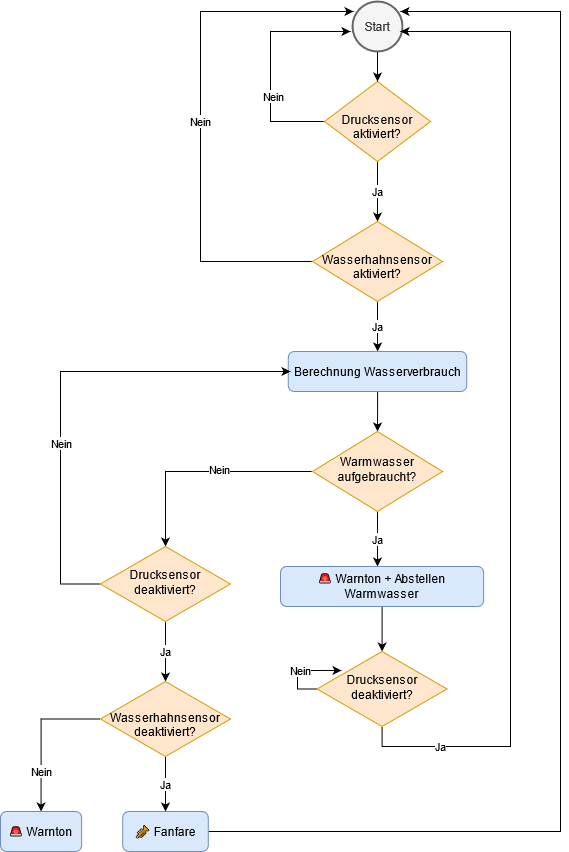

The diagram above was exported from draw.io. Its source (the exported page's mxGraphModel, read from the mxfile embedded in the PNG):
<mxGraphModel dx="1502" dy="603" grid="1" gridSize="10" guides="1" tooltips="1" connect="1" arrows="1" fold="1" page="1" pageScale="1" pageWidth="827" pageHeight="1169" math="0" shadow="0">
  <root>
    <mxCell id="WIyWlLk6GJQsqaUBKTNV-0" />
    <mxCell id="WIyWlLk6GJQsqaUBKTNV-1" parent="WIyWlLk6GJQsqaUBKTNV-0" />
    <mxCell id="tmmv0F1HoWwBhdN903Zh-6" value="" style="edgeStyle=orthogonalEdgeStyle;rounded=0;orthogonalLoop=1;jettySize=auto;html=1;" edge="1" parent="WIyWlLk6GJQsqaUBKTNV-1" source="WIyWlLk6GJQsqaUBKTNV-6">
      <mxGeometry relative="1" as="geometry">
        <mxPoint x="390" y="60" as="targetPoint" />
        <Array as="points">
          <mxPoint x="310" y="150" />
          <mxPoint x="310" y="60" />
        </Array>
      </mxGeometry>
    </mxCell>
    <mxCell id="tmmv0F1HoWwBhdN903Zh-10" value="Nein" style="edgeLabel;html=1;align=center;verticalAlign=middle;resizable=0;points=[];" vertex="1" connectable="0" parent="tmmv0F1HoWwBhdN903Zh-6">
      <mxGeometry x="-0.2857" y="-2" relative="1" as="geometry">
        <mxPoint as="offset" />
      </mxGeometry>
    </mxCell>
    <mxCell id="tmmv0F1HoWwBhdN903Zh-14" value="Ja" style="edgeStyle=orthogonalEdgeStyle;rounded=0;orthogonalLoop=1;jettySize=auto;html=1;exitX=0.5;exitY=1;exitDx=0;exitDy=0;" edge="1" parent="WIyWlLk6GJQsqaUBKTNV-1" source="WIyWlLk6GJQsqaUBKTNV-6" target="WIyWlLk6GJQsqaUBKTNV-10">
      <mxGeometry relative="1" as="geometry" />
    </mxCell>
    <mxCell id="WIyWlLk6GJQsqaUBKTNV-6" value="&lt;br&gt;Drucksensor aktiviert?" style="rhombus;whiteSpace=wrap;html=1;shadow=0;fontFamily=Helvetica;fontSize=12;align=center;strokeWidth=1;spacing=6;spacingTop=-4;fillColor=#ffe6cc;strokeColor=#d79b00;" parent="WIyWlLk6GJQsqaUBKTNV-1" vertex="1">
      <mxGeometry x="364" y="110" width="106" height="80" as="geometry" />
    </mxCell>
    <mxCell id="tmmv0F1HoWwBhdN903Zh-11" style="edgeStyle=orthogonalEdgeStyle;rounded=0;orthogonalLoop=1;jettySize=auto;html=1;exitX=0;exitY=0.5;exitDx=0;exitDy=0;entryX=0.02;entryY=0.2;entryDx=0;entryDy=0;entryPerimeter=0;" edge="1" parent="WIyWlLk6GJQsqaUBKTNV-1" source="WIyWlLk6GJQsqaUBKTNV-10" target="tmmv0F1HoWwBhdN903Zh-0">
      <mxGeometry relative="1" as="geometry">
        <mxPoint x="270" y="30" as="targetPoint" />
        <Array as="points">
          <mxPoint x="240" y="290" />
          <mxPoint x="240" y="40" />
        </Array>
      </mxGeometry>
    </mxCell>
    <mxCell id="tmmv0F1HoWwBhdN903Zh-12" value="Nein" style="edgeLabel;html=1;align=center;verticalAlign=middle;resizable=0;points=[];" vertex="1" connectable="0" parent="tmmv0F1HoWwBhdN903Zh-11">
      <mxGeometry x="-0.0175" y="1" relative="1" as="geometry">
        <mxPoint as="offset" />
      </mxGeometry>
    </mxCell>
    <mxCell id="tmmv0F1HoWwBhdN903Zh-13" value="Ja" style="edgeStyle=orthogonalEdgeStyle;rounded=0;orthogonalLoop=1;jettySize=auto;html=1;" edge="1" parent="WIyWlLk6GJQsqaUBKTNV-1" source="WIyWlLk6GJQsqaUBKTNV-10" target="WIyWlLk6GJQsqaUBKTNV-11">
      <mxGeometry relative="1" as="geometry" />
    </mxCell>
    <mxCell id="WIyWlLk6GJQsqaUBKTNV-10" value="&lt;br&gt;&lt;span style=&quot;font-weight: normal&quot;&gt;Wasserhahnsensor aktiviert?&lt;/span&gt;" style="rhombus;whiteSpace=wrap;html=1;shadow=0;fontFamily=Helvetica;fontSize=12;align=center;strokeWidth=1;spacing=6;spacingTop=-4;fontStyle=1;fillColor=#ffe6cc;strokeColor=#d79b00;" parent="WIyWlLk6GJQsqaUBKTNV-1" vertex="1">
      <mxGeometry x="352" y="250" width="130" height="80" as="geometry" />
    </mxCell>
    <mxCell id="tmmv0F1HoWwBhdN903Zh-18" value="" style="edgeStyle=orthogonalEdgeStyle;rounded=0;orthogonalLoop=1;jettySize=auto;html=1;" edge="1" parent="WIyWlLk6GJQsqaUBKTNV-1" source="WIyWlLk6GJQsqaUBKTNV-11" target="tmmv0F1HoWwBhdN903Zh-16">
      <mxGeometry relative="1" as="geometry" />
    </mxCell>
    <mxCell id="WIyWlLk6GJQsqaUBKTNV-11" value="Berechnung Wasserverbrauch" style="rounded=1;whiteSpace=wrap;html=1;fontSize=12;glass=0;strokeWidth=1;shadow=0;fillColor=#dae8fc;strokeColor=#6c8ebf;" parent="WIyWlLk6GJQsqaUBKTNV-1" vertex="1">
      <mxGeometry x="327.75" y="380" width="178.5" height="40" as="geometry" />
    </mxCell>
    <mxCell id="tmmv0F1HoWwBhdN903Zh-4" value="" style="edgeStyle=orthogonalEdgeStyle;rounded=0;orthogonalLoop=1;jettySize=auto;html=1;" edge="1" parent="WIyWlLk6GJQsqaUBKTNV-1" source="tmmv0F1HoWwBhdN903Zh-0" target="WIyWlLk6GJQsqaUBKTNV-6">
      <mxGeometry relative="1" as="geometry" />
    </mxCell>
    <mxCell id="tmmv0F1HoWwBhdN903Zh-0" value="Start" style="strokeWidth=2;html=1;shape=mxgraph.flowchart.start_2;whiteSpace=wrap;fillColor=#f5f5f5;strokeColor=#666666;fontColor=#333333;" vertex="1" parent="WIyWlLk6GJQsqaUBKTNV-1">
      <mxGeometry x="392" y="30" width="50" height="50" as="geometry" />
    </mxCell>
    <mxCell id="tmmv0F1HoWwBhdN903Zh-22" value="Ja" style="edgeStyle=orthogonalEdgeStyle;rounded=0;orthogonalLoop=1;jettySize=auto;html=1;" edge="1" parent="WIyWlLk6GJQsqaUBKTNV-1" source="tmmv0F1HoWwBhdN903Zh-16" target="tmmv0F1HoWwBhdN903Zh-21">
      <mxGeometry relative="1" as="geometry">
        <Array as="points">
          <mxPoint x="417" y="580" />
          <mxPoint x="417" y="580" />
        </Array>
      </mxGeometry>
    </mxCell>
    <mxCell id="tmmv0F1HoWwBhdN903Zh-27" style="edgeStyle=orthogonalEdgeStyle;rounded=0;orthogonalLoop=1;jettySize=auto;html=1;exitX=0;exitY=0.5;exitDx=0;exitDy=0;entryX=0.5;entryY=0;entryDx=0;entryDy=0;" edge="1" parent="WIyWlLk6GJQsqaUBKTNV-1" source="tmmv0F1HoWwBhdN903Zh-16" target="tmmv0F1HoWwBhdN903Zh-23">
      <mxGeometry relative="1" as="geometry" />
    </mxCell>
    <mxCell id="tmmv0F1HoWwBhdN903Zh-28" value="Nein" style="edgeLabel;html=1;align=center;verticalAlign=middle;resizable=0;points=[];" vertex="1" connectable="0" parent="tmmv0F1HoWwBhdN903Zh-27">
      <mxGeometry x="-0.1532" y="-3" relative="1" as="geometry">
        <mxPoint as="offset" />
      </mxGeometry>
    </mxCell>
    <mxCell id="tmmv0F1HoWwBhdN903Zh-16" value="Warmwasser aufgebraucht?" style="rhombus;whiteSpace=wrap;html=1;shadow=0;fontFamily=Helvetica;fontSize=12;align=center;strokeWidth=1;spacing=6;spacingTop=-4;fillColor=#ffe6cc;strokeColor=#d79b00;" vertex="1" parent="WIyWlLk6GJQsqaUBKTNV-1">
      <mxGeometry x="352" y="460" width="130" height="80" as="geometry" />
    </mxCell>
    <mxCell id="tmmv0F1HoWwBhdN903Zh-42" value="" style="edgeStyle=orthogonalEdgeStyle;rounded=0;orthogonalLoop=1;jettySize=auto;html=1;" edge="1" parent="WIyWlLk6GJQsqaUBKTNV-1" source="tmmv0F1HoWwBhdN903Zh-21" target="tmmv0F1HoWwBhdN903Zh-40">
      <mxGeometry relative="1" as="geometry" />
    </mxCell>
    <mxCell id="tmmv0F1HoWwBhdN903Zh-21" value="🚨 Warnton + Abstellen Warmwasser" style="rounded=1;whiteSpace=wrap;html=1;fontSize=12;glass=0;strokeWidth=1;shadow=0;fillColor=#dae8fc;strokeColor=#6c8ebf;" vertex="1" parent="WIyWlLk6GJQsqaUBKTNV-1">
      <mxGeometry x="320" y="595" width="203.13" height="40" as="geometry" />
    </mxCell>
    <mxCell id="tmmv0F1HoWwBhdN903Zh-31" value="Ja" style="edgeStyle=orthogonalEdgeStyle;rounded=0;orthogonalLoop=1;jettySize=auto;html=1;exitX=0.5;exitY=1;exitDx=0;exitDy=0;entryX=0.5;entryY=0;entryDx=0;entryDy=0;" edge="1" parent="WIyWlLk6GJQsqaUBKTNV-1" source="tmmv0F1HoWwBhdN903Zh-23">
      <mxGeometry relative="1" as="geometry">
        <mxPoint x="205.0050000000001" y="710" as="targetPoint" />
      </mxGeometry>
    </mxCell>
    <mxCell id="tmmv0F1HoWwBhdN903Zh-33" style="edgeStyle=orthogonalEdgeStyle;rounded=0;orthogonalLoop=1;jettySize=auto;html=1;" edge="1" parent="WIyWlLk6GJQsqaUBKTNV-1" source="tmmv0F1HoWwBhdN903Zh-23">
      <mxGeometry relative="1" as="geometry">
        <mxPoint x="330" y="400" as="targetPoint" />
        <Array as="points">
          <mxPoint x="100" y="613" />
          <mxPoint x="100" y="400" />
        </Array>
      </mxGeometry>
    </mxCell>
    <mxCell id="tmmv0F1HoWwBhdN903Zh-34" value="Nein" style="edgeLabel;html=1;align=center;verticalAlign=middle;resizable=0;points=[];" vertex="1" connectable="0" parent="tmmv0F1HoWwBhdN903Zh-33">
      <mxGeometry x="-0.2477" relative="1" as="geometry">
        <mxPoint as="offset" />
      </mxGeometry>
    </mxCell>
    <mxCell id="tmmv0F1HoWwBhdN903Zh-23" value="Drucksensor deaktiviert?" style="rhombus;whiteSpace=wrap;html=1;shadow=0;fontFamily=Helvetica;fontSize=12;align=center;strokeWidth=1;spacing=6;spacingTop=-4;fillColor=#ffe6cc;strokeColor=#d79b00;" vertex="1" parent="WIyWlLk6GJQsqaUBKTNV-1">
      <mxGeometry x="140" y="575" width="130" height="75" as="geometry" />
    </mxCell>
    <mxCell id="tmmv0F1HoWwBhdN903Zh-36" value="Ja" style="edgeStyle=orthogonalEdgeStyle;rounded=0;orthogonalLoop=1;jettySize=auto;html=1;exitX=0.5;exitY=1;exitDx=0;exitDy=0;entryX=0.5;entryY=0;entryDx=0;entryDy=0;" edge="1" parent="WIyWlLk6GJQsqaUBKTNV-1" source="tmmv0F1HoWwBhdN903Zh-32" target="tmmv0F1HoWwBhdN903Zh-35">
      <mxGeometry relative="1" as="geometry">
        <Array as="points">
          <mxPoint x="205" y="810" />
          <mxPoint x="205" y="810" />
        </Array>
      </mxGeometry>
    </mxCell>
    <mxCell id="tmmv0F1HoWwBhdN903Zh-39" value="Nein" style="edgeStyle=orthogonalEdgeStyle;rounded=0;orthogonalLoop=1;jettySize=auto;html=1;exitX=0;exitY=0.5;exitDx=0;exitDy=0;entryX=0.5;entryY=0;entryDx=0;entryDy=0;" edge="1" parent="WIyWlLk6GJQsqaUBKTNV-1" source="tmmv0F1HoWwBhdN903Zh-32" target="tmmv0F1HoWwBhdN903Zh-38">
      <mxGeometry x="0.4733" relative="1" as="geometry">
        <mxPoint as="offset" />
      </mxGeometry>
    </mxCell>
    <mxCell id="tmmv0F1HoWwBhdN903Zh-32" value="&lt;br&gt;Wasserhahnsensor deaktiviert?" style="rhombus;whiteSpace=wrap;html=1;shadow=0;fontFamily=Helvetica;fontSize=12;align=center;strokeWidth=1;spacing=6;spacingTop=-4;fillColor=#ffe6cc;strokeColor=#d79b00;" vertex="1" parent="WIyWlLk6GJQsqaUBKTNV-1">
      <mxGeometry x="140" y="710" width="130" height="75" as="geometry" />
    </mxCell>
    <mxCell id="tmmv0F1HoWwBhdN903Zh-37" style="edgeStyle=orthogonalEdgeStyle;rounded=0;orthogonalLoop=1;jettySize=auto;html=1;exitX=1;exitY=0.5;exitDx=0;exitDy=0;" edge="1" parent="WIyWlLk6GJQsqaUBKTNV-1" source="tmmv0F1HoWwBhdN903Zh-35">
      <mxGeometry relative="1" as="geometry">
        <mxPoint x="440" y="40" as="targetPoint" />
        <Array as="points">
          <mxPoint x="600" y="860" />
          <mxPoint x="600" y="40" />
          <mxPoint x="450" y="40" />
        </Array>
      </mxGeometry>
    </mxCell>
    <mxCell id="tmmv0F1HoWwBhdN903Zh-35" value="🎺 Fanfare" style="rounded=1;whiteSpace=wrap;html=1;fontSize=12;glass=0;strokeWidth=1;shadow=0;fillColor=#dae8fc;strokeColor=#6c8ebf;" vertex="1" parent="WIyWlLk6GJQsqaUBKTNV-1">
      <mxGeometry x="162.22" y="840" width="85.56" height="40" as="geometry" />
    </mxCell>
    <mxCell id="tmmv0F1HoWwBhdN903Zh-38" value="🚨 Warnton" style="rounded=1;whiteSpace=wrap;html=1;fontSize=12;glass=0;strokeWidth=1;shadow=0;fillColor=#dae8fc;strokeColor=#6c8ebf;" vertex="1" parent="WIyWlLk6GJQsqaUBKTNV-1">
      <mxGeometry x="40" y="840" width="81.12" height="40" as="geometry" />
    </mxCell>
    <mxCell id="tmmv0F1HoWwBhdN903Zh-43" value="Ja" style="edgeStyle=orthogonalEdgeStyle;rounded=0;orthogonalLoop=1;jettySize=auto;html=1;exitX=0.5;exitY=1;exitDx=0;exitDy=0;" edge="1" parent="WIyWlLk6GJQsqaUBKTNV-1" source="tmmv0F1HoWwBhdN903Zh-40">
      <mxGeometry x="-0.8389" relative="1" as="geometry">
        <mxPoint x="440" y="60" as="targetPoint" />
        <Array as="points">
          <mxPoint x="422" y="775" />
          <mxPoint x="550" y="775" />
          <mxPoint x="550" y="60" />
        </Array>
        <mxPoint as="offset" />
      </mxGeometry>
    </mxCell>
    <mxCell id="tmmv0F1HoWwBhdN903Zh-44" value="Nein" style="edgeStyle=orthogonalEdgeStyle;rounded=0;orthogonalLoop=1;jettySize=auto;html=1;exitX=0;exitY=0.5;exitDx=0;exitDy=0;entryX=0.188;entryY=0.253;entryDx=0;entryDy=0;entryPerimeter=0;" edge="1" parent="WIyWlLk6GJQsqaUBKTNV-1" source="tmmv0F1HoWwBhdN903Zh-40" target="tmmv0F1HoWwBhdN903Zh-40">
      <mxGeometry relative="1" as="geometry">
        <mxPoint x="330" y="680" as="targetPoint" />
        <Array as="points">
          <mxPoint x="337" y="718" />
          <mxPoint x="337" y="699" />
        </Array>
      </mxGeometry>
    </mxCell>
    <mxCell id="tmmv0F1HoWwBhdN903Zh-40" value="Drucksensor deaktiviert?" style="rhombus;whiteSpace=wrap;html=1;shadow=0;fontFamily=Helvetica;fontSize=12;align=center;strokeWidth=1;spacing=6;spacingTop=-4;fillColor=#ffe6cc;strokeColor=#d79b00;" vertex="1" parent="WIyWlLk6GJQsqaUBKTNV-1">
      <mxGeometry x="356.57" y="680" width="130" height="75" as="geometry" />
    </mxCell>
  </root>
</mxGraphModel>